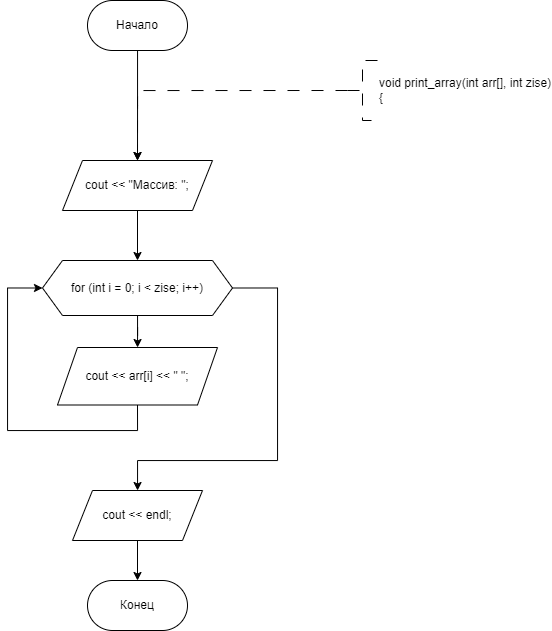

The diagram above was exported from draw.io. Its source (the exported page's mxGraphModel, read from the mxfile embedded in the PNG):
<mxGraphModel dx="961" dy="637" grid="1" gridSize="10" guides="1" tooltips="1" connect="1" arrows="1" fold="1" page="1" pageScale="1" pageWidth="827" pageHeight="1169" math="0" shadow="0">
  <root>
    <mxCell id="WIyWlLk6GJQsqaUBKTNV-0" />
    <mxCell id="WIyWlLk6GJQsqaUBKTNV-1" parent="WIyWlLk6GJQsqaUBKTNV-0" />
    <mxCell id="h94yFlUXRGPwRUJQwlaI-202" value="" style="edgeStyle=orthogonalEdgeStyle;rounded=0;orthogonalLoop=1;jettySize=auto;html=1;entryX=0.5;entryY=0;entryDx=0;entryDy=0;" parent="WIyWlLk6GJQsqaUBKTNV-1" source="dYgHVHrbeeza2v35h9Vv-1" edge="1">
      <mxGeometry relative="1" as="geometry">
        <mxPoint x="349.9999999999998" y="340" as="targetPoint" />
      </mxGeometry>
    </mxCell>
    <mxCell id="dYgHVHrbeeza2v35h9Vv-1" value="Начало" style="rounded=1;whiteSpace=wrap;html=1;arcSize=50;" parent="WIyWlLk6GJQsqaUBKTNV-1" vertex="1">
      <mxGeometry x="300" y="180" width="100" height="50" as="geometry" />
    </mxCell>
    <mxCell id="h94yFlUXRGPwRUJQwlaI-142" style="edgeStyle=orthogonalEdgeStyle;rounded=0;orthogonalLoop=1;jettySize=auto;html=1;exitX=0;exitY=0.5;exitDx=0;exitDy=0;exitPerimeter=0;dashed=1;dashPattern=12 12;entryX=0.5;entryY=0;entryDx=0;entryDy=0;" parent="WIyWlLk6GJQsqaUBKTNV-1" source="dYgHVHrbeeza2v35h9Vv-3" edge="1">
      <mxGeometry relative="1" as="geometry">
        <mxPoint x="349.9999999999998" y="340" as="targetPoint" />
        <Array as="points">
          <mxPoint x="350" y="270" />
        </Array>
      </mxGeometry>
    </mxCell>
    <mxCell id="dYgHVHrbeeza2v35h9Vv-3" value="&lt;div&gt;void print_array(int arr[], int zise)&lt;/div&gt;&lt;div&gt;{&lt;/div&gt;" style="strokeWidth=1;html=1;shape=mxgraph.flowchart.annotation_2;align=left;labelPosition=right;pointerEvents=1;dashed=1;dashPattern=12 12;" parent="WIyWlLk6GJQsqaUBKTNV-1" vertex="1">
      <mxGeometry x="560" y="240" width="30" height="60" as="geometry" />
    </mxCell>
    <mxCell id="yivWWJYEYWYuEusOafUp-102" value="Конец" style="rounded=1;whiteSpace=wrap;html=1;arcSize=50;" vertex="1" parent="WIyWlLk6GJQsqaUBKTNV-1">
      <mxGeometry x="300" y="760" width="100" height="50" as="geometry" />
    </mxCell>
    <mxCell id="yivWWJYEYWYuEusOafUp-107" value="" style="edgeStyle=orthogonalEdgeStyle;rounded=0;orthogonalLoop=1;jettySize=auto;html=1;" edge="1" parent="WIyWlLk6GJQsqaUBKTNV-1" source="yivWWJYEYWYuEusOafUp-105" target="yivWWJYEYWYuEusOafUp-106">
      <mxGeometry relative="1" as="geometry" />
    </mxCell>
    <mxCell id="yivWWJYEYWYuEusOafUp-105" value="cout &amp;lt;&amp;lt; &quot;Массив: &quot;;" style="shape=parallelogram;perimeter=parallelogramPerimeter;whiteSpace=wrap;html=1;fixedSize=1;" vertex="1" parent="WIyWlLk6GJQsqaUBKTNV-1">
      <mxGeometry x="275" y="340" width="150" height="50" as="geometry" />
    </mxCell>
    <mxCell id="yivWWJYEYWYuEusOafUp-109" value="" style="edgeStyle=orthogonalEdgeStyle;rounded=0;orthogonalLoop=1;jettySize=auto;html=1;" edge="1" parent="WIyWlLk6GJQsqaUBKTNV-1" source="yivWWJYEYWYuEusOafUp-106" target="yivWWJYEYWYuEusOafUp-108">
      <mxGeometry relative="1" as="geometry" />
    </mxCell>
    <mxCell id="yivWWJYEYWYuEusOafUp-112" style="edgeStyle=orthogonalEdgeStyle;rounded=0;orthogonalLoop=1;jettySize=auto;html=1;exitX=1;exitY=0.5;exitDx=0;exitDy=0;" edge="1" parent="WIyWlLk6GJQsqaUBKTNV-1" source="yivWWJYEYWYuEusOafUp-106" target="yivWWJYEYWYuEusOafUp-111">
      <mxGeometry relative="1" as="geometry">
        <Array as="points">
          <mxPoint x="490" y="467" />
          <mxPoint x="490" y="640" />
          <mxPoint x="350" y="640" />
        </Array>
      </mxGeometry>
    </mxCell>
    <mxCell id="yivWWJYEYWYuEusOafUp-106" value="for (int i = 0; i &lt; zise; i++)" style="shape=hexagon;perimeter=hexagonPerimeter2;whiteSpace=wrap;html=1;fixedSize=1;" vertex="1" parent="WIyWlLk6GJQsqaUBKTNV-1">
      <mxGeometry x="255" y="440" width="190" height="55" as="geometry" />
    </mxCell>
    <mxCell id="yivWWJYEYWYuEusOafUp-110" style="edgeStyle=orthogonalEdgeStyle;rounded=0;orthogonalLoop=1;jettySize=auto;html=1;exitX=0.5;exitY=1;exitDx=0;exitDy=0;entryX=0;entryY=0.5;entryDx=0;entryDy=0;" edge="1" parent="WIyWlLk6GJQsqaUBKTNV-1" source="yivWWJYEYWYuEusOafUp-108" target="yivWWJYEYWYuEusOafUp-106">
      <mxGeometry relative="1" as="geometry">
        <Array as="points">
          <mxPoint x="350" y="610" />
          <mxPoint x="220" y="610" />
          <mxPoint x="220" y="467" />
        </Array>
      </mxGeometry>
    </mxCell>
    <mxCell id="yivWWJYEYWYuEusOafUp-108" value="cout &lt;&lt; arr[i] &lt;&lt; &quot; &quot;;" style="shape=parallelogram;perimeter=parallelogramPerimeter;whiteSpace=wrap;html=1;fixedSize=1;" vertex="1" parent="WIyWlLk6GJQsqaUBKTNV-1">
      <mxGeometry x="270" y="527" width="160" height="57.5" as="geometry" />
    </mxCell>
    <mxCell id="yivWWJYEYWYuEusOafUp-113" value="" style="edgeStyle=orthogonalEdgeStyle;rounded=0;orthogonalLoop=1;jettySize=auto;html=1;" edge="1" parent="WIyWlLk6GJQsqaUBKTNV-1" source="yivWWJYEYWYuEusOafUp-111" target="yivWWJYEYWYuEusOafUp-102">
      <mxGeometry relative="1" as="geometry" />
    </mxCell>
    <mxCell id="yivWWJYEYWYuEusOafUp-111" value="cout &amp;lt;&amp;lt; endl;" style="shape=parallelogram;perimeter=parallelogramPerimeter;whiteSpace=wrap;html=1;fixedSize=1;" vertex="1" parent="WIyWlLk6GJQsqaUBKTNV-1">
      <mxGeometry x="285" y="670" width="130" height="50" as="geometry" />
    </mxCell>
  </root>
</mxGraphModel>